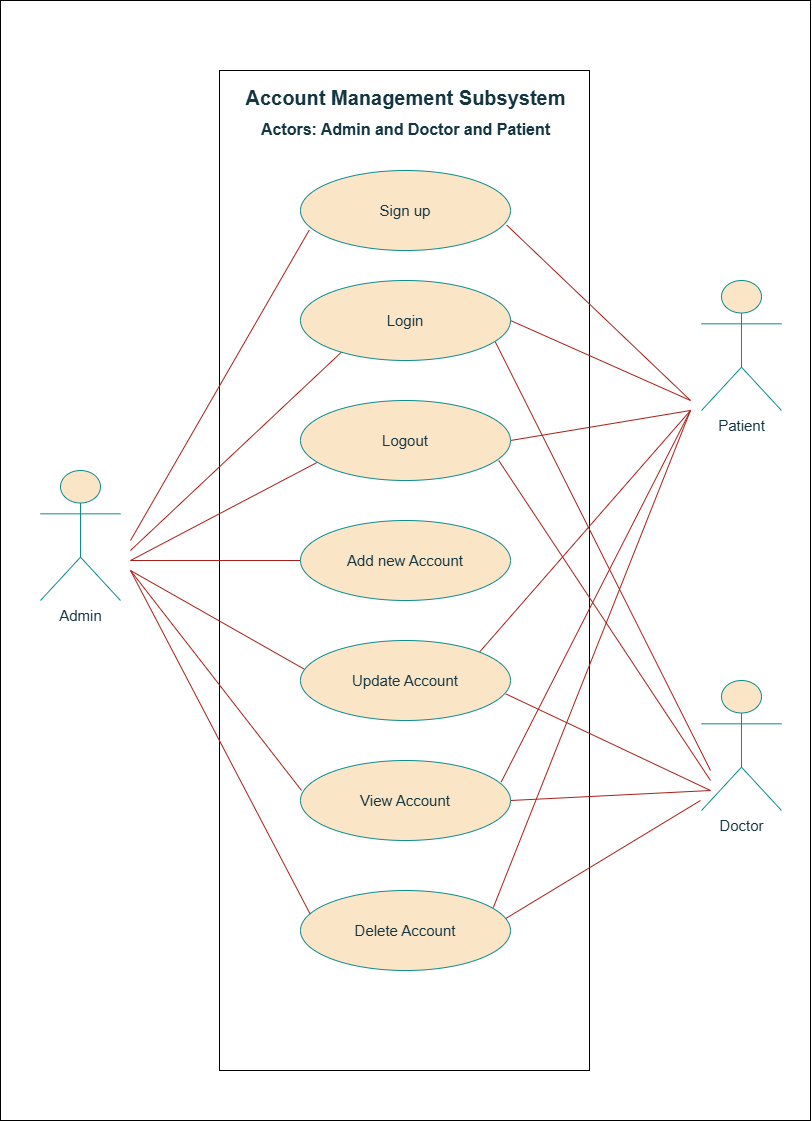

The diagram above was exported from draw.io. Its source (the exported page's mxGraphModel, read from the mxfile embedded in the PNG):
<mxGraphModel dx="1469" dy="850" grid="1" gridSize="10" guides="1" tooltips="1" connect="1" arrows="1" fold="1" page="1" pageScale="1" pageWidth="827" pageHeight="1169" math="0" shadow="0">
  <root>
    <mxCell id="0" />
    <mxCell id="1" parent="0" />
    <mxCell id="tocbk1sSgKHEIAxgX5op-1" value="" style="rounded=0;whiteSpace=wrap;html=1;" vertex="1" parent="1">
      <mxGeometry x="10" y="30" width="810" height="1120" as="geometry" />
    </mxCell>
    <mxCell id="tocbk1sSgKHEIAxgX5op-32" value="" style="rounded=0;whiteSpace=wrap;html=1;" vertex="1" parent="1">
      <mxGeometry x="229" y="100" width="370" height="1000" as="geometry" />
    </mxCell>
    <mxCell id="tocbk1sSgKHEIAxgX5op-33" value="&lt;font style=&quot;font-size: 15px;&quot;&gt;Admin&lt;/font&gt;" style="shape=umlActor;verticalLabelPosition=bottom;verticalAlign=top;html=1;outlineConnect=0;labelBackgroundColor=none;fillColor=#FAE5C7;strokeColor=#0F8B8D;fontColor=#143642;" vertex="1" parent="1">
      <mxGeometry x="50" y="500" width="80" height="130" as="geometry" />
    </mxCell>
    <mxCell id="tocbk1sSgKHEIAxgX5op-34" value="" style="endArrow=none;html=1;rounded=0;entryX=0.042;entryY=0.743;entryDx=0;entryDy=0;entryPerimeter=0;labelBackgroundColor=none;strokeColor=#A8201A;fontColor=default;" edge="1" parent="1" target="tocbk1sSgKHEIAxgX5op-53">
      <mxGeometry width="50" height="50" relative="1" as="geometry">
        <mxPoint x="140" y="570" as="sourcePoint" />
        <mxPoint x="210" y="530" as="targetPoint" />
      </mxGeometry>
    </mxCell>
    <mxCell id="tocbk1sSgKHEIAxgX5op-35" value="" style="endArrow=none;html=1;rounded=0;entryX=0.042;entryY=0.743;entryDx=0;entryDy=0;entryPerimeter=0;labelBackgroundColor=none;strokeColor=#A8201A;fontColor=default;" edge="1" parent="1">
      <mxGeometry width="50" height="50" relative="1" as="geometry">
        <mxPoint x="140" y="580" as="sourcePoint" />
        <mxPoint x="358" y="375" as="targetPoint" />
      </mxGeometry>
    </mxCell>
    <mxCell id="tocbk1sSgKHEIAxgX5op-36" value="" style="endArrow=none;html=1;rounded=0;entryX=0;entryY=0.5;entryDx=0;entryDy=0;labelBackgroundColor=none;strokeColor=#A8201A;fontColor=default;" edge="1" parent="1" target="tocbk1sSgKHEIAxgX5op-56">
      <mxGeometry width="50" height="50" relative="1" as="geometry">
        <mxPoint x="140" y="590" as="sourcePoint" />
        <mxPoint x="368" y="385" as="targetPoint" />
      </mxGeometry>
    </mxCell>
    <mxCell id="tocbk1sSgKHEIAxgX5op-37" value="" style="endArrow=none;html=1;rounded=0;entryX=0.004;entryY=0.654;entryDx=0;entryDy=0;entryPerimeter=0;labelBackgroundColor=none;strokeColor=#A8201A;fontColor=default;" edge="1" parent="1">
      <mxGeometry width="50" height="50" relative="1" as="geometry">
        <mxPoint x="140" y="590" as="sourcePoint" />
        <mxPoint x="344.8399999999999" y="482.31999999999994" as="targetPoint" />
      </mxGeometry>
    </mxCell>
    <mxCell id="tocbk1sSgKHEIAxgX5op-38" value="" style="endArrow=none;html=1;rounded=0;entryX=0.005;entryY=0.375;entryDx=0;entryDy=0;entryPerimeter=0;labelBackgroundColor=none;strokeColor=#A8201A;fontColor=default;" edge="1" parent="1" target="tocbk1sSgKHEIAxgX5op-58">
      <mxGeometry width="50" height="50" relative="1" as="geometry">
        <mxPoint x="140" y="600" as="sourcePoint" />
        <mxPoint x="359" y="610" as="targetPoint" />
      </mxGeometry>
    </mxCell>
    <mxCell id="tocbk1sSgKHEIAxgX5op-39" value="" style="endArrow=none;html=1;rounded=0;exitX=0.978;exitY=0.668;exitDx=0;exitDy=0;exitPerimeter=0;labelBackgroundColor=none;strokeColor=#A8201A;fontColor=default;" edge="1" parent="1" source="tocbk1sSgKHEIAxgX5op-57">
      <mxGeometry width="50" height="50" relative="1" as="geometry">
        <mxPoint x="590" y="724.5" as="sourcePoint" />
        <mxPoint x="720" y="820" as="targetPoint" />
      </mxGeometry>
    </mxCell>
    <mxCell id="tocbk1sSgKHEIAxgX5op-40" value="" style="endArrow=none;html=1;rounded=0;exitX=1;exitY=0.5;exitDx=0;exitDy=0;labelBackgroundColor=none;strokeColor=#A8201A;fontColor=default;" edge="1" parent="1" source="tocbk1sSgKHEIAxgX5op-54">
      <mxGeometry width="50" height="50" relative="1" as="geometry">
        <mxPoint x="544" y="360" as="sourcePoint" />
        <mxPoint x="700" y="430" as="targetPoint" />
      </mxGeometry>
    </mxCell>
    <mxCell id="tocbk1sSgKHEIAxgX5op-41" value="" style="endArrow=none;html=1;rounded=0;labelBackgroundColor=none;strokeColor=#A8201A;fontColor=default;exitX=0.982;exitY=0.682;exitDx=0;exitDy=0;exitPerimeter=0;" edge="1" parent="1" source="tocbk1sSgKHEIAxgX5op-53">
      <mxGeometry width="50" height="50" relative="1" as="geometry">
        <mxPoint x="540" y="260" as="sourcePoint" />
        <mxPoint x="700" y="430" as="targetPoint" />
      </mxGeometry>
    </mxCell>
    <mxCell id="tocbk1sSgKHEIAxgX5op-42" value="" style="endArrow=none;html=1;rounded=0;exitX=1;exitY=0.5;exitDx=0;exitDy=0;labelBackgroundColor=none;strokeColor=#A8201A;fontColor=default;" edge="1" parent="1" source="tocbk1sSgKHEIAxgX5op-55">
      <mxGeometry width="50" height="50" relative="1" as="geometry">
        <mxPoint x="549" y="470" as="sourcePoint" />
        <mxPoint x="700" y="440" as="targetPoint" />
      </mxGeometry>
    </mxCell>
    <mxCell id="tocbk1sSgKHEIAxgX5op-43" value="" style="endArrow=none;html=1;rounded=0;exitX=0.944;exitY=0.75;exitDx=0;exitDy=0;exitPerimeter=0;labelBackgroundColor=none;strokeColor=#A8201A;fontColor=default;" edge="1" parent="1" source="tocbk1sSgKHEIAxgX5op-55">
      <mxGeometry width="50" height="50" relative="1" as="geometry">
        <mxPoint x="530" y="490" as="sourcePoint" />
        <mxPoint x="720" y="810" as="targetPoint" />
      </mxGeometry>
    </mxCell>
    <mxCell id="tocbk1sSgKHEIAxgX5op-44" value="" style="endArrow=none;html=1;rounded=0;exitX=0.927;exitY=0.764;exitDx=0;exitDy=0;exitPerimeter=0;labelBackgroundColor=none;strokeColor=#A8201A;fontColor=default;" edge="1" parent="1" source="tocbk1sSgKHEIAxgX5op-54">
      <mxGeometry width="50" height="50" relative="1" as="geometry">
        <mxPoint x="530" y="370" as="sourcePoint" />
        <mxPoint x="720" y="800" as="targetPoint" />
      </mxGeometry>
    </mxCell>
    <mxCell id="tocbk1sSgKHEIAxgX5op-45" value="" style="endArrow=none;html=1;rounded=0;entryX=0.048;entryY=0.304;entryDx=0;entryDy=0;entryPerimeter=0;labelBackgroundColor=none;strokeColor=#A8201A;fontColor=default;" edge="1" parent="1" target="tocbk1sSgKHEIAxgX5op-59">
      <mxGeometry width="50" height="50" relative="1" as="geometry">
        <mxPoint x="140" y="600" as="sourcePoint" />
        <mxPoint x="349.9199999999996" y="1080" as="targetPoint" />
      </mxGeometry>
    </mxCell>
    <mxCell id="tocbk1sSgKHEIAxgX5op-46" value="" style="endArrow=none;html=1;rounded=0;exitX=1;exitY=0.5;exitDx=0;exitDy=0;labelBackgroundColor=none;strokeColor=#A8201A;fontColor=default;" edge="1" parent="1" source="tocbk1sSgKHEIAxgX5op-58">
      <mxGeometry width="50" height="50" relative="1" as="geometry">
        <mxPoint x="549" y="830" as="sourcePoint" />
        <mxPoint x="720" y="820" as="targetPoint" />
      </mxGeometry>
    </mxCell>
    <mxCell id="tocbk1sSgKHEIAxgX5op-47" value="" style="endArrow=none;html=1;rounded=0;entryX=0.956;entryY=0.268;entryDx=0;entryDy=0;entryPerimeter=0;labelBackgroundColor=none;strokeColor=#A8201A;fontColor=default;" edge="1" parent="1" target="tocbk1sSgKHEIAxgX5op-58">
      <mxGeometry width="50" height="50" relative="1" as="geometry">
        <mxPoint x="700" y="440" as="sourcePoint" />
        <mxPoint x="760" y="840" as="targetPoint" />
      </mxGeometry>
    </mxCell>
    <mxCell id="tocbk1sSgKHEIAxgX5op-48" value="" style="endArrow=none;html=1;rounded=0;exitX=0.973;exitY=0.357;exitDx=0;exitDy=0;exitPerimeter=0;labelBackgroundColor=none;strokeColor=#A8201A;fontColor=default;" edge="1" parent="1" source="tocbk1sSgKHEIAxgX5op-59">
      <mxGeometry width="50" height="50" relative="1" as="geometry">
        <mxPoint x="559" y="840" as="sourcePoint" />
        <mxPoint x="710" y="830" as="targetPoint" />
      </mxGeometry>
    </mxCell>
    <mxCell id="tocbk1sSgKHEIAxgX5op-49" value="" style="endArrow=none;html=1;rounded=0;exitX=0.918;exitY=0.214;exitDx=0;exitDy=0;exitPerimeter=0;labelBackgroundColor=none;strokeColor=#A8201A;fontColor=default;" edge="1" parent="1" source="tocbk1sSgKHEIAxgX5op-59">
      <mxGeometry width="50" height="50" relative="1" as="geometry">
        <mxPoint x="569" y="850" as="sourcePoint" />
        <mxPoint x="700" y="440" as="targetPoint" />
      </mxGeometry>
    </mxCell>
    <mxCell id="tocbk1sSgKHEIAxgX5op-50" value="" style="endArrow=none;html=1;rounded=0;exitX=1;exitY=0;exitDx=0;exitDy=0;labelBackgroundColor=none;strokeColor=#A8201A;fontColor=default;" edge="1" parent="1" source="tocbk1sSgKHEIAxgX5op-57">
      <mxGeometry width="50" height="50" relative="1" as="geometry">
        <mxPoint x="579" y="860" as="sourcePoint" />
        <mxPoint x="700" y="440" as="targetPoint" />
      </mxGeometry>
    </mxCell>
    <mxCell id="tocbk1sSgKHEIAxgX5op-51" value="" style="endArrow=none;html=1;rounded=0;entryX=0.015;entryY=0.354;entryDx=0;entryDy=0;entryPerimeter=0;labelBackgroundColor=none;strokeColor=#A8201A;fontColor=default;" edge="1" parent="1" target="tocbk1sSgKHEIAxgX5op-57">
      <mxGeometry width="50" height="50" relative="1" as="geometry">
        <mxPoint x="140" y="600" as="sourcePoint" />
        <mxPoint x="350" y="830" as="targetPoint" />
      </mxGeometry>
    </mxCell>
    <mxCell id="tocbk1sSgKHEIAxgX5op-52" value="" style="group;labelBackgroundColor=none;fontColor=#143642;" vertex="1" connectable="0" parent="1">
      <mxGeometry x="310" y="200" width="481" height="930" as="geometry" />
    </mxCell>
    <mxCell id="tocbk1sSgKHEIAxgX5op-53" value="&lt;font style=&quot;font-size: 15px;&quot;&gt;Sign up&lt;/font&gt;" style="ellipse;whiteSpace=wrap;html=1;labelBackgroundColor=none;fillColor=#FAE5C7;strokeColor=#0F8B8D;fontColor=#143642;" vertex="1" parent="tocbk1sSgKHEIAxgX5op-52">
      <mxGeometry width="210" height="80" as="geometry" />
    </mxCell>
    <mxCell id="tocbk1sSgKHEIAxgX5op-54" value="&lt;font style=&quot;font-size: 15px;&quot;&gt;Login&lt;/font&gt;" style="ellipse;whiteSpace=wrap;html=1;labelBackgroundColor=none;fillColor=#FAE5C7;strokeColor=#0F8B8D;fontColor=#143642;" vertex="1" parent="tocbk1sSgKHEIAxgX5op-52">
      <mxGeometry y="110" width="210" height="80" as="geometry" />
    </mxCell>
    <mxCell id="tocbk1sSgKHEIAxgX5op-55" value="&lt;font style=&quot;font-size: 15px;&quot;&gt;Logout&lt;/font&gt;" style="ellipse;whiteSpace=wrap;html=1;labelBackgroundColor=none;fillColor=#FAE5C7;strokeColor=#0F8B8D;fontColor=#143642;" vertex="1" parent="tocbk1sSgKHEIAxgX5op-52">
      <mxGeometry y="230" width="210" height="80" as="geometry" />
    </mxCell>
    <mxCell id="tocbk1sSgKHEIAxgX5op-56" value="&lt;span style=&quot;font-size: 15px;&quot;&gt;Add new Account&lt;/span&gt;" style="ellipse;whiteSpace=wrap;html=1;labelBackgroundColor=none;fillColor=#FAE5C7;strokeColor=#0F8B8D;fontColor=#143642;" vertex="1" parent="tocbk1sSgKHEIAxgX5op-52">
      <mxGeometry y="350" width="210" height="80" as="geometry" />
    </mxCell>
    <mxCell id="tocbk1sSgKHEIAxgX5op-57" value="&lt;span style=&quot;font-size: 15px;&quot;&gt;Update Account&lt;/span&gt;" style="ellipse;whiteSpace=wrap;html=1;labelBackgroundColor=none;fillColor=#FAE5C7;strokeColor=#0F8B8D;fontColor=#143642;" vertex="1" parent="tocbk1sSgKHEIAxgX5op-52">
      <mxGeometry y="470" width="210" height="80" as="geometry" />
    </mxCell>
    <mxCell id="tocbk1sSgKHEIAxgX5op-58" value="&lt;span style=&quot;font-size: 15px;&quot;&gt;View Account&lt;/span&gt;" style="ellipse;whiteSpace=wrap;html=1;labelBackgroundColor=none;fillColor=#FAE5C7;strokeColor=#0F8B8D;fontColor=#143642;" vertex="1" parent="tocbk1sSgKHEIAxgX5op-52">
      <mxGeometry y="590" width="210" height="80" as="geometry" />
    </mxCell>
    <mxCell id="tocbk1sSgKHEIAxgX5op-59" value="&lt;span style=&quot;font-size: 15px;&quot;&gt;Delete Account&lt;/span&gt;" style="ellipse;whiteSpace=wrap;html=1;labelBackgroundColor=none;fillColor=#FAE5C7;strokeColor=#0F8B8D;fontColor=#143642;" vertex="1" parent="tocbk1sSgKHEIAxgX5op-52">
      <mxGeometry y="720" width="210" height="80" as="geometry" />
    </mxCell>
    <mxCell id="tocbk1sSgKHEIAxgX5op-60" value="&lt;span style=&quot;font-size: 15px;&quot;&gt;Doctor&lt;/span&gt;" style="shape=umlActor;verticalLabelPosition=bottom;verticalAlign=top;html=1;outlineConnect=0;labelBackgroundColor=none;fillColor=#FAE5C7;strokeColor=#0F8B8D;fontColor=#143642;" vertex="1" parent="tocbk1sSgKHEIAxgX5op-52">
      <mxGeometry x="401" y="510" width="80" height="130" as="geometry" />
    </mxCell>
    <mxCell id="tocbk1sSgKHEIAxgX5op-61" value="&lt;span style=&quot;font-size: 15px;&quot;&gt;Patient&lt;/span&gt;" style="shape=umlActor;verticalLabelPosition=bottom;verticalAlign=top;html=1;outlineConnect=0;labelBackgroundColor=none;fillColor=#FAE5C7;strokeColor=#0F8B8D;fontColor=#143642;" vertex="1" parent="tocbk1sSgKHEIAxgX5op-52">
      <mxGeometry x="401" y="110" width="80" height="130" as="geometry" />
    </mxCell>
    <mxCell id="tocbk1sSgKHEIAxgX5op-62" value="&lt;p dir=&quot;RTL&quot; align=&quot;center&quot; class=&quot;MsoNormal&quot;&gt;&lt;b&gt;&lt;span style=&quot;line-height: 107%; font-family: Aptos, sans-serif;&quot; dir=&quot;LTR&quot;&gt;&lt;font style=&quot;font-size: 20px;&quot;&gt;Account Management Subsystem&lt;/font&gt;&lt;/span&gt;&lt;/b&gt;&lt;/p&gt;&lt;p dir=&quot;RTL&quot; align=&quot;center&quot; class=&quot;MsoNormal&quot;&gt;&lt;font style=&quot;font-size: 16px;&quot; face=&quot;Aptos, sans-serif&quot;&gt;&lt;b style=&quot;&quot;&gt;Actors: Admin and Doctor and Patient&lt;/b&gt;&lt;/font&gt;&lt;/p&gt;" style="text;html=1;align=center;verticalAlign=middle;whiteSpace=wrap;rounded=0;labelBackgroundColor=none;fontColor=#143642;" vertex="1" parent="1">
      <mxGeometry x="240.5" y="90" width="349" height="110" as="geometry" />
    </mxCell>
  </root>
</mxGraphModel>